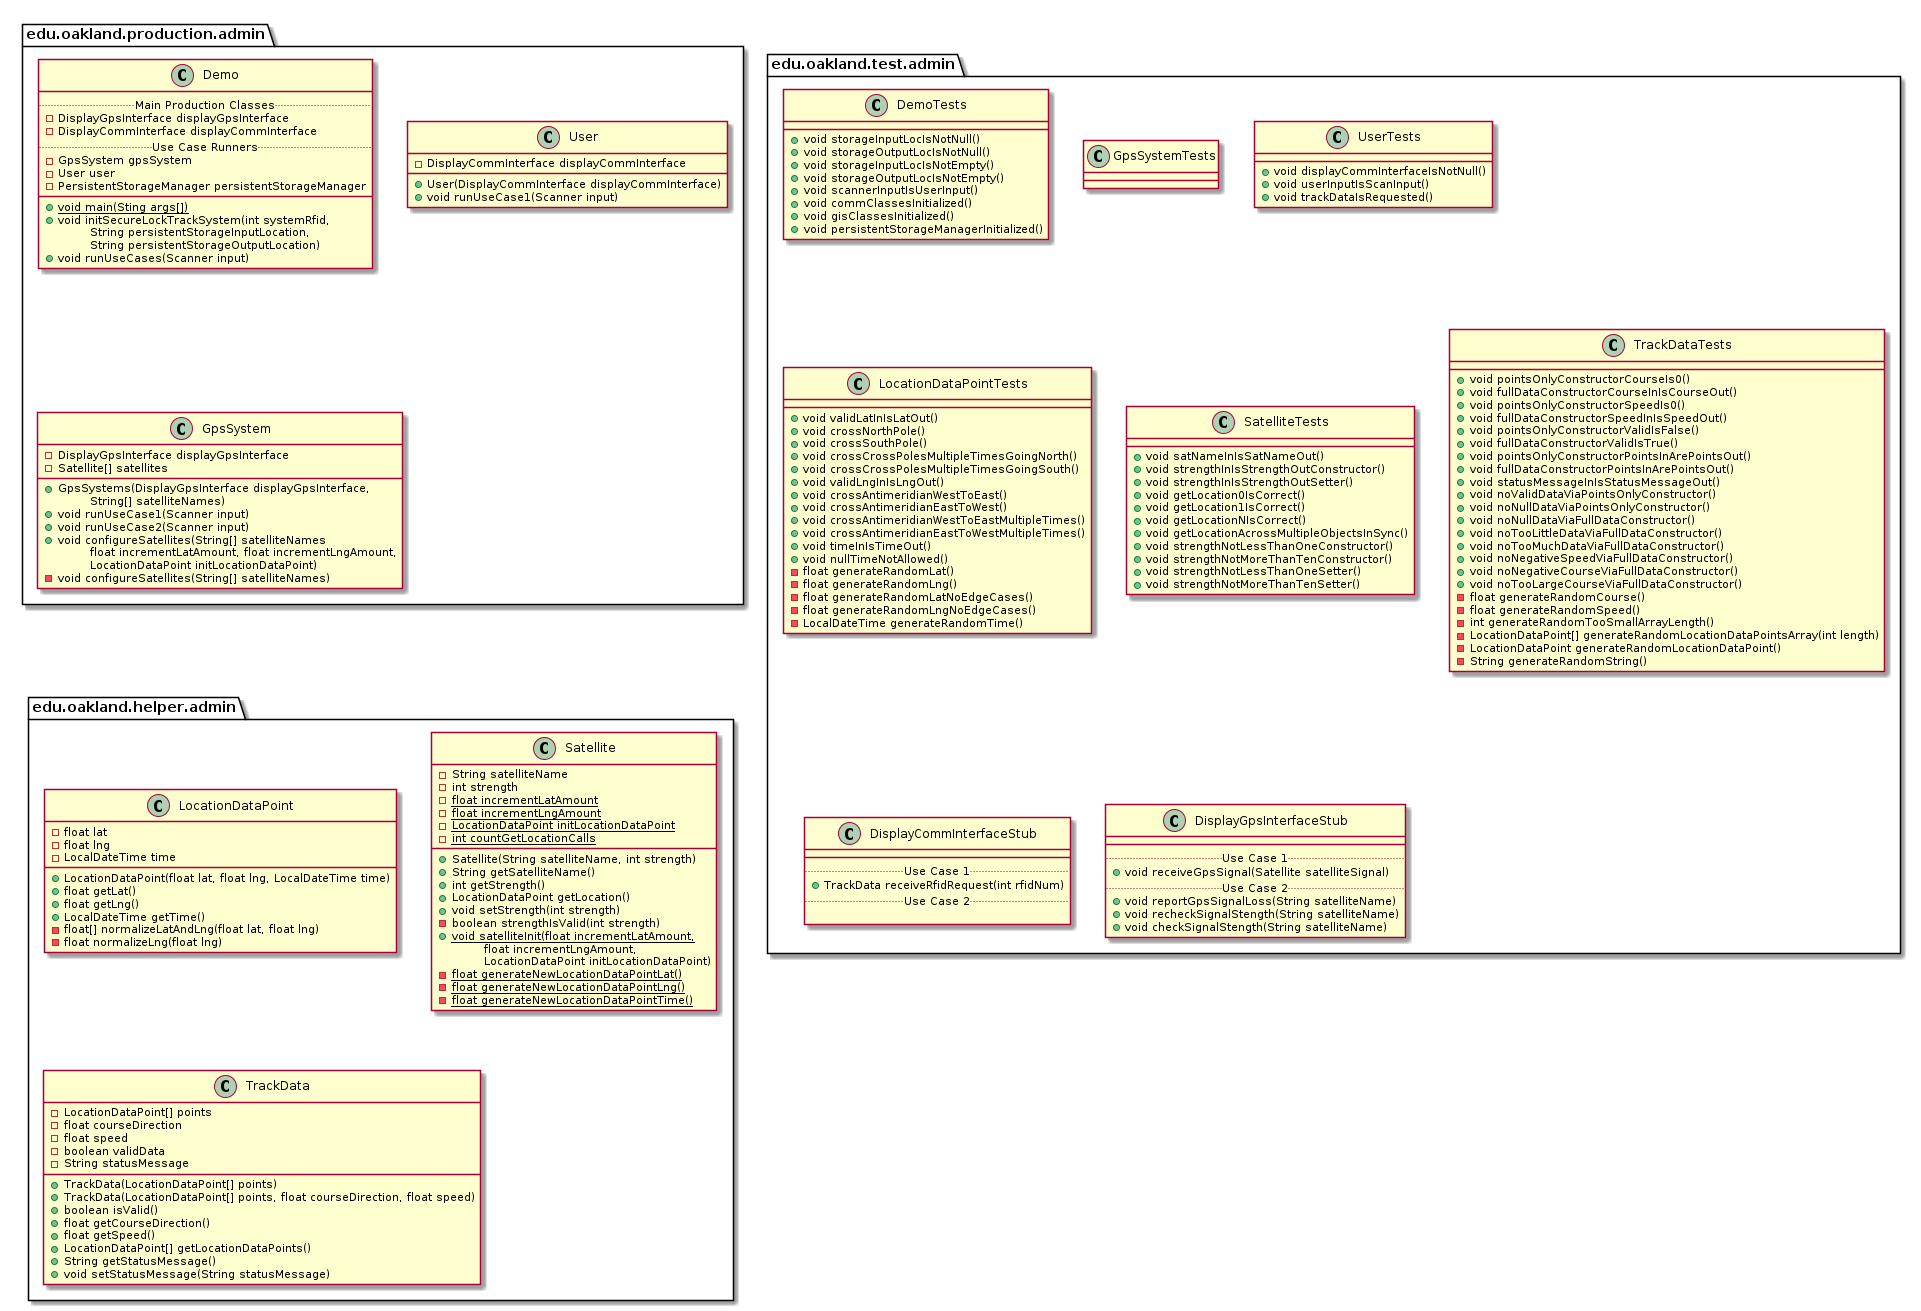

The diagram above was rendered by PlantUML. Its source (embedded in the PNG):
@startuml AdminPackages


package edu.oakland.production.admin {

}


package edu.oakland.production.admin {
    class Demo {
        .. Main Production Classes ..
        - DisplayGpsInterface displayGpsInterface
        - DisplayCommInterface displayCommInterface
        .. Use Case Runners ..
        - GpsSystem gpsSystem
        - User user
        - PersistentStorageManager persistentStorageManager
        __
        {static} + void main(Sting args[])
        + void initSecureLockTrackSystem(int systemRfid,
        \tString persistentStorageInputLocation,
        \tString persistentStorageOutputLocation)
        + void runUseCases(Scanner input)
    }
}


package edu.oakland.production.admin {
    class User {
        - DisplayCommInterface displayCommInterface
        + User(DisplayCommInterface displayCommInterface)
        + void runUseCase1(Scanner input)
    }
}


package edu.oakland.production.admin {
    class GpsSystem {
        - DisplayGpsInterface displayGpsInterface
        - Satellite[] satellites
        __
        + GpsSystems(DisplayGpsInterface displayGpsInterface,
        \tString[] satelliteNames)
        + void runUseCase1(Scanner input)
        + void runUseCase2(Scanner input)
        + void configureSatellites(String[] satelliteNames
        \tfloat incrementLatAmount, float incrementLngAmount,
        \tLocationDataPoint initLocationDataPoint)
        - void configureSatellites(String[] satelliteNames)
    }
}



package edu.oakland.test.admin {
    
}


package edu.oakland.test.admin {
    class DemoTests {
        + void storageInputLocIsNotNull()
        + void storageOutputLocIsNotNull()
        + void storageInputLocIsNotEmpty()
        + void storageOutputLocIsNotEmpty()
        + void scannerInputIsUserInput()
        + void commClassesInitialized()
        + void gisClassesInitialized()
        + void persistentStorageManagerInitialized()
    }
}


package edu.oakland.test.admin {
    class GpsSystemTests {

    }
}


package edu.oakland.test.admin {
    class UserTests {
        + void displayCommInterfaceIsNotNull()
        + void userInputIsScanInput()
        + void trackDataIsRequested()
    }
}


package edu.oakland.test.admin {
    class LocationDataPointTests {
        + void validLatInIsLatOut()
        + void crossNorthPole()
        + void crossSouthPole()
        + void crossCrossPolesMultipleTimesGoingNorth()
        + void crossCrossPolesMultipleTimesGoingSouth()
        + void validLngInIsLngOut()
        + void crossAntimeridianWestToEast()
        + void crossAntimeridianEastToWest()
        + void crossAntimeridianWestToEastMultipleTimes()
        + void crossAntimeridianEastToWestMultipleTimes()
        + void timeInIsTimeOut()
        + void nullTimeNotAllowed()
        - float generateRandomLat()
        - float generateRandomLng()
        - float generateRandomLatNoEdgeCases()
        - float generateRandomLngNoEdgeCases()
        - LocalDateTime generateRandomTime()
    }
}


package edu.oakland.test.admin {
    class SatelliteTests {
       + void satNameInIsSatNameOut()
       + void strengthInIsStrengthOutConstructor()
       + void strengthInIsStrengthOutSetter()
       + void getLocation0IsCorrect()
       + void getLocation1IsCorrect()
       + void getLocationNIsCorrect()
       + void getLocationAcrossMultipleObjectsInSync()
       + void strengthNotLessThanOneConstructor()
       + void strengthNotMoreThanTenConstructor()
       + void strengthNotLessThanOneSetter()
       + void strengthNotMoreThanTenSetter()
    }
}


package edu.oakland.test.admin {
    class TrackDataTests {
        + void pointsOnlyConstructorCourseIs0()
        + void fullDataConstructorCourseInIsCourseOut()
        + void pointsOnlyConstructorSpeedIs0()
        + void fullDataConstructorSpeedInIsSpeedOut()
        + void pointsOnlyConstructorValidIsFalse()
        + void fullDataConstructorValidIsTrue()
        + void pointsOnlyConstructorPointsInArePointsOut()
        + void fullDataConstructorPointsInArePointsOut()
        + void statusMessageInIsStatusMessageOut()
        + void noValidDataViaPointsOnlyConstructor()
        + void noNullDataViaPointsOnlyConstructor()
        + void noNullDataViaFullDataConstructor()
        + void noTooLittleDataViaFullDataConstructor()
        + void noTooMuchDataViaFullDataConstructor()
        + void noNegativeSpeedViaFullDataConstructor()
        + void noNegativeCourseViaFullDataConstructor()
        + void noTooLargeCourseViaFullDataConstructor()
        - float generateRandomCourse()
        - float generateRandomSpeed()
        - int generateRandomTooSmallArrayLength()
        - LocationDataPoint[] generateRandomLocationDataPointsArray(int length)
        - LocationDataPoint generateRandomLocationDataPoint()
        - String generateRandomString()
    }
}


package edu.oakland.test.admin {
    class DisplayCommInterfaceStub {
        __
        .. Use Case 1 ..
        + TrackData receiveRfidRequest(int rfidNum)
        .. Use Case 2 ..

    }
}


package edu.oakland.test.admin {
    class DisplayGpsInterfaceStub {
        __
        .. Use Case 1 ..
        + void receiveGpsSignal(Satellite satelliteSignal)
        .. Use Case 2 ..
        + void reportGpsSignalLoss(String satelliteName)
        + void recheckSignalStength(String satelliteName)
        + void checkSignalStength(String satelliteName)
    }
}



package edu.oakland.helper.admin {
    
}


package edu.oakland.helper.admin {
    class LocationDataPoint {
        - float lat
        - float lng
        - LocalDateTime time
        + LocationDataPoint(float lat, float lng, LocalDateTime time)
        + float getLat()
        + float getLng()
        + LocalDateTime getTime()
        - float[] normalizeLatAndLng(float lat, float lng)
        - float normalizeLng(float lng)
    }
}


package edu.oakland.helper.admin {
    class Satellite {
        - String satelliteName
        - int strength
        {static} - float incrementLatAmount
        {static} - float incrementLngAmount
        {static} - LocationDataPoint initLocationDataPoint
        {static} - int countGetLocationCalls
        __
        + Satellite(String satelliteName, int strength)
        + String getSatelliteName()
        + int getStrength()
        + LocationDataPoint getLocation()
        + void setStrength(int strength)
        - boolean strengthIsValid(int strength)
        {static} + void satelliteInit(float incrementLatAmount,
        \tfloat incrementLngAmount,
        \tLocationDataPoint initLocationDataPoint)
        {static} - float generateNewLocationDataPointLat()
        {static} - float generateNewLocationDataPointLng()
        {static} - float generateNewLocationDataPointTime()
    }
}


package edu.oakland.helper.admin {
    class TrackData {
        - LocationDataPoint[] points
        - float courseDirection
        - float speed
        - boolean validData
        - String statusMessage
        + TrackData(LocationDataPoint[] points)
        + TrackData(LocationDataPoint[] points, float courseDirection, float speed)
        + boolean isValid()
        + float getCourseDirection()
        + float getSpeed()
        + LocationDataPoint[] getLocationDataPoints()
        + String getStatusMessage()
        + void setStatusMessage(String statusMessage)
    }
}



@enduml